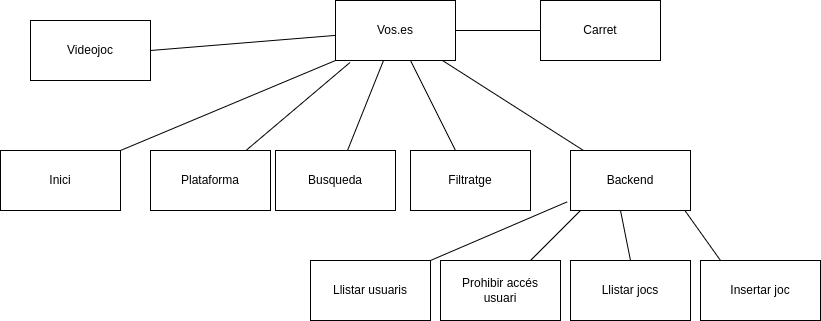

The diagram above was exported from draw.io. Its source (the exported page's mxGraphModel, read from the mxfile embedded in the PNG):
<mxGraphModel dx="1422" dy="836" grid="1" gridSize="10" guides="1" tooltips="1" connect="1" arrows="1" fold="1" page="1" pageScale="1" pageWidth="850" pageHeight="1400" math="0" shadow="0">
  <root>
    <mxCell id="0" />
    <mxCell id="1" parent="0" />
    <mxCell id="qlnTLsOGKb_MZMY7OPkP-1" value="Vos.es" style="rounded=0;whiteSpace=wrap;html=1;" parent="1" vertex="1">
      <mxGeometry x="365" y="190" width="120" height="60" as="geometry" />
    </mxCell>
    <mxCell id="qlnTLsOGKb_MZMY7OPkP-2" value="Inici" style="whiteSpace=wrap;html=1;rounded=0;" parent="1" vertex="1">
      <mxGeometry x="30" y="340" width="120" height="60" as="geometry" />
    </mxCell>
    <mxCell id="qlnTLsOGKb_MZMY7OPkP-3" value="Plataforma" style="whiteSpace=wrap;html=1;rounded=0;" parent="1" vertex="1">
      <mxGeometry x="180" y="340" width="120" height="60" as="geometry" />
    </mxCell>
    <mxCell id="qlnTLsOGKb_MZMY7OPkP-5" value="Busqueda" style="whiteSpace=wrap;html=1;rounded=0;" parent="1" vertex="1">
      <mxGeometry x="305" y="340" width="120" height="60" as="geometry" />
    </mxCell>
    <mxCell id="qlnTLsOGKb_MZMY7OPkP-7" value="Filtratge" style="whiteSpace=wrap;html=1;rounded=0;" parent="1" vertex="1">
      <mxGeometry x="440" y="340" width="120" height="60" as="geometry" />
    </mxCell>
    <mxCell id="qlnTLsOGKb_MZMY7OPkP-8" value="" style="endArrow=none;html=1;rounded=0;exitX=1;exitY=0;exitDx=0;exitDy=0;entryX=0;entryY=1;entryDx=0;entryDy=0;" parent="1" source="qlnTLsOGKb_MZMY7OPkP-2" target="qlnTLsOGKb_MZMY7OPkP-1" edge="1">
      <mxGeometry width="50" height="50" relative="1" as="geometry">
        <mxPoint x="190" y="330" as="sourcePoint" />
        <mxPoint x="320" y="260" as="targetPoint" />
      </mxGeometry>
    </mxCell>
    <mxCell id="qlnTLsOGKb_MZMY7OPkP-9" value="" style="endArrow=none;html=1;rounded=0;entryX=0.121;entryY=1.033;entryDx=0;entryDy=0;entryPerimeter=0;" parent="1" source="qlnTLsOGKb_MZMY7OPkP-3" target="qlnTLsOGKb_MZMY7OPkP-1" edge="1">
      <mxGeometry width="50" height="50" relative="1" as="geometry">
        <mxPoint x="325" y="340" as="sourcePoint" />
        <mxPoint x="455" y="270" as="targetPoint" />
      </mxGeometry>
    </mxCell>
    <mxCell id="qlnTLsOGKb_MZMY7OPkP-10" value="" style="endArrow=none;html=1;rounded=0;" parent="1" source="qlnTLsOGKb_MZMY7OPkP-5" target="qlnTLsOGKb_MZMY7OPkP-1" edge="1">
      <mxGeometry width="50" height="50" relative="1" as="geometry">
        <mxPoint x="378.98" y="335.98" as="sourcePoint" />
        <mxPoint x="401.02" y="270" as="targetPoint" />
      </mxGeometry>
    </mxCell>
    <mxCell id="qlnTLsOGKb_MZMY7OPkP-11" value="" style="endArrow=none;html=1;rounded=0;" parent="1" source="qlnTLsOGKb_MZMY7OPkP-7" target="qlnTLsOGKb_MZMY7OPkP-1" edge="1">
      <mxGeometry width="50" height="50" relative="1" as="geometry">
        <mxPoint x="500" y="330" as="sourcePoint" />
        <mxPoint x="552.04" y="274.02" as="targetPoint" />
      </mxGeometry>
    </mxCell>
    <mxCell id="qlnTLsOGKb_MZMY7OPkP-14" value="Videojoc" style="rounded=0;whiteSpace=wrap;html=1;" parent="1" vertex="1">
      <mxGeometry x="60" y="210" width="120" height="60" as="geometry" />
    </mxCell>
    <mxCell id="qlnTLsOGKb_MZMY7OPkP-15" value="" style="endArrow=none;html=1;rounded=0;" parent="1" target="qlnTLsOGKb_MZMY7OPkP-1" edge="1">
      <mxGeometry width="50" height="50" relative="1" as="geometry">
        <mxPoint x="179.99600000000004" y="240" as="sourcePoint" />
        <mxPoint x="320" y="240" as="targetPoint" />
      </mxGeometry>
    </mxCell>
    <mxCell id="qlnTLsOGKb_MZMY7OPkP-16" value="Backend" style="rounded=0;whiteSpace=wrap;html=1;" parent="1" vertex="1">
      <mxGeometry x="600" y="340" width="120" height="60" as="geometry" />
    </mxCell>
    <mxCell id="qlnTLsOGKb_MZMY7OPkP-17" value="" style="endArrow=none;html=1;rounded=0;" parent="1" source="qlnTLsOGKb_MZMY7OPkP-16" target="qlnTLsOGKb_MZMY7OPkP-1" edge="1">
      <mxGeometry width="50" height="50" relative="1" as="geometry">
        <mxPoint x="599.9976923076924" y="330" as="sourcePoint" />
        <mxPoint x="535.3823076923079" y="259.9999999999999" as="targetPoint" />
      </mxGeometry>
    </mxCell>
    <mxCell id="qlnTLsOGKb_MZMY7OPkP-19" value="Llistar usuaris" style="rounded=0;whiteSpace=wrap;html=1;" parent="1" vertex="1">
      <mxGeometry x="340" y="450" width="120" height="60" as="geometry" />
    </mxCell>
    <mxCell id="qlnTLsOGKb_MZMY7OPkP-20" value="" style="endArrow=none;html=1;rounded=0;entryX=-0.028;entryY=0.856;entryDx=0;entryDy=0;entryPerimeter=0;" parent="1" target="qlnTLsOGKb_MZMY7OPkP-16" edge="1">
      <mxGeometry width="50" height="50" relative="1" as="geometry">
        <mxPoint x="459.99600000000004" y="450" as="sourcePoint" />
        <mxPoint x="485.21" y="379.9999999999999" as="targetPoint" />
      </mxGeometry>
    </mxCell>
    <mxCell id="qlnTLsOGKb_MZMY7OPkP-21" value="Prohibir accés &lt;br&gt;usuari" style="rounded=0;whiteSpace=wrap;html=1;" parent="1" vertex="1">
      <mxGeometry x="470" y="450" width="120" height="60" as="geometry" />
    </mxCell>
    <mxCell id="qlnTLsOGKb_MZMY7OPkP-22" value="" style="endArrow=none;html=1;rounded=0;" parent="1" edge="1">
      <mxGeometry width="50" height="50" relative="1" as="geometry">
        <mxPoint x="560" y="450" as="sourcePoint" />
        <mxPoint x="610" y="400" as="targetPoint" />
      </mxGeometry>
    </mxCell>
    <mxCell id="qlnTLsOGKb_MZMY7OPkP-24" value="Llistar jocs" style="rounded=0;whiteSpace=wrap;html=1;" parent="1" vertex="1">
      <mxGeometry x="600" y="450" width="120" height="60" as="geometry" />
    </mxCell>
    <mxCell id="qlnTLsOGKb_MZMY7OPkP-25" value="" style="endArrow=none;html=1;rounded=0;exitX=0.5;exitY=0;exitDx=0;exitDy=0;" parent="1" source="qlnTLsOGKb_MZMY7OPkP-24" edge="1">
      <mxGeometry width="50" height="50" relative="1" as="geometry">
        <mxPoint x="600" y="450" as="sourcePoint" />
        <mxPoint x="650" y="400" as="targetPoint" />
      </mxGeometry>
    </mxCell>
    <mxCell id="qlnTLsOGKb_MZMY7OPkP-26" value="Insertar joc" style="rounded=0;whiteSpace=wrap;html=1;" parent="1" vertex="1">
      <mxGeometry x="730" y="450" width="120" height="60" as="geometry" />
    </mxCell>
    <mxCell id="qlnTLsOGKb_MZMY7OPkP-27" value="" style="endArrow=none;html=1;rounded=0;exitX=0.5;exitY=0;exitDx=0;exitDy=0;entryX=0.951;entryY=0.994;entryDx=0;entryDy=0;entryPerimeter=0;" parent="1" target="qlnTLsOGKb_MZMY7OPkP-16" edge="1">
      <mxGeometry width="50" height="50" relative="1" as="geometry">
        <mxPoint x="750" y="450" as="sourcePoint" />
        <mxPoint x="740" y="400" as="targetPoint" />
      </mxGeometry>
    </mxCell>
    <mxCell id="BHmevVEeqEPslnHopdOl-1" value="Carret" style="rounded=0;whiteSpace=wrap;html=1;" vertex="1" parent="1">
      <mxGeometry x="570" y="190" width="120" height="60" as="geometry" />
    </mxCell>
    <mxCell id="BHmevVEeqEPslnHopdOl-2" value="" style="endArrow=none;html=1;rounded=0;" edge="1" parent="1" source="BHmevVEeqEPslnHopdOl-1" target="qlnTLsOGKb_MZMY7OPkP-1">
      <mxGeometry width="50" height="50" relative="1" as="geometry">
        <mxPoint x="689.9960000000001" y="220" as="sourcePoint" />
        <mxPoint x="875" y="204.89787921829839" as="targetPoint" />
      </mxGeometry>
    </mxCell>
  </root>
</mxGraphModel>